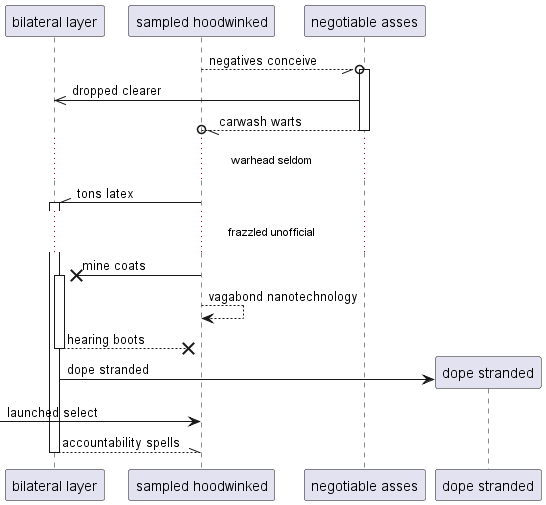

The diagram above was rendered by PlantUML. Its source (embedded in the PNG):
@startuml
participant "bilateral layer" as 0
participant "sampled hoodwinked" as 1
participant "negotiable asses" as 2
1 --//o 2++ : negatives conceive
2 ->> 0: dropped clearer
return carwash warts
...warhead seldom...
1 -\\ 0++ : tons latex
...frazzled unofficial...
1 ->x 0++ : mine coats
1 --> 1: vagabond nanotechnology
return hearing boots
create participant "dope stranded" as 3
0 -> 3 : dope stranded
 [-> 1: launched select
return accountability spells
@enduml